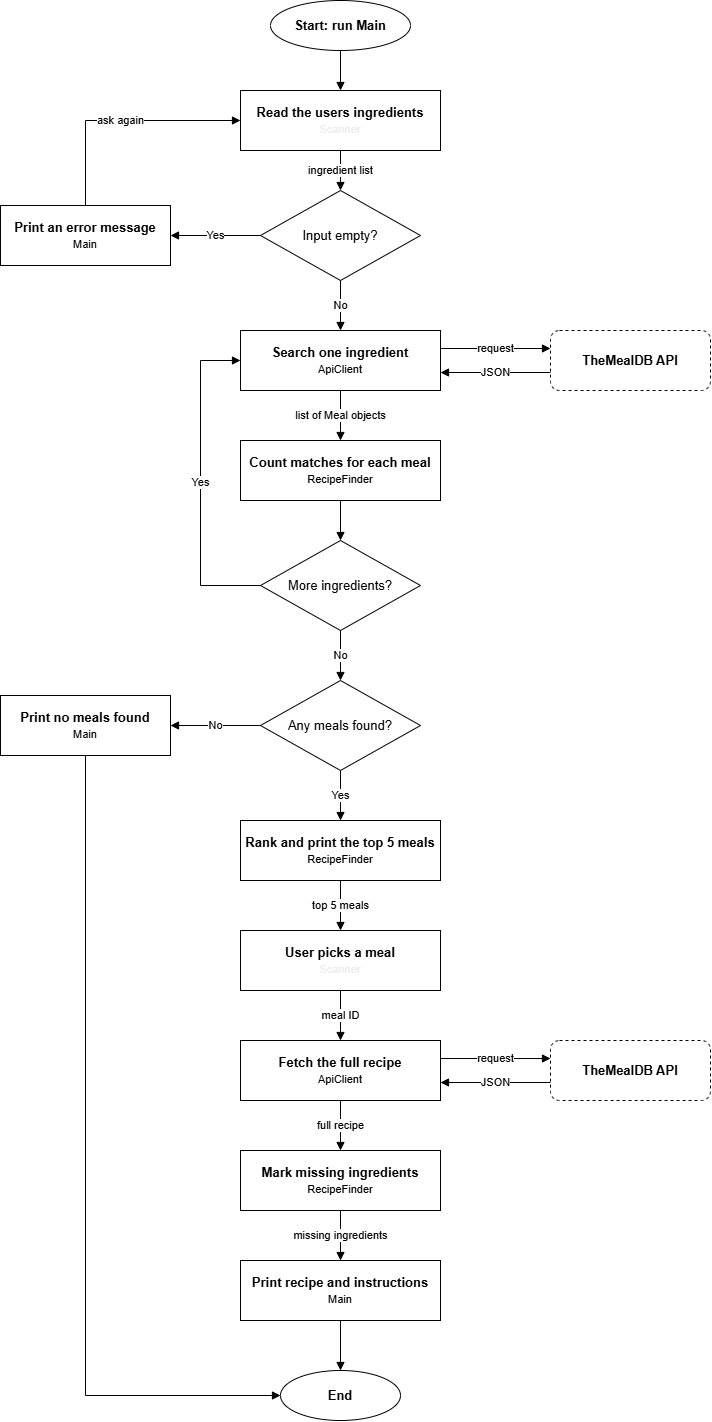

The diagram above was exported from draw.io. Its source (the exported page's mxGraphModel, read from the mxfile embedded in the PNG):
<mxGraphModel dx="567" dy="782" grid="1" gridSize="10" guides="1" tooltips="1" connect="1" arrows="1" fold="1" page="1" pageScale="1" pageWidth="850" pageHeight="1100" math="0" shadow="0">
  <root>
    <mxCell id="0" />
    <mxCell id="1" parent="0" />
    <mxCell id="laPZih9E46boookn04Ng-42" parent="1" style="ellipse;whiteSpace=wrap;html=1;fillColor=#ffffff;strokeColor=#000000;fontStyle=1;fontSize=13;" value="Start: run Main" vertex="1">
      <mxGeometry height="50" width="140" x="330" y="20" as="geometry" />
    </mxCell>
    <mxCell id="laPZih9E46boookn04Ng-43" parent="1" style="rounded=0;whiteSpace=wrap;html=1;fillColor=#ffffff;strokeColor=#000000;fontSize=13;" value="&lt;b&gt;Read the users ingredients&lt;/b&gt;&lt;br&gt;&lt;font color=&quot;#ededed&quot;&gt;&lt;span style=&quot;font-size: 11px;&quot;&gt;Scanner&lt;/span&gt;&lt;/font&gt;" vertex="1">
      <mxGeometry height="60" width="200" x="300" y="110" as="geometry" />
    </mxCell>
    <mxCell id="laPZih9E46boookn04Ng-44" parent="1" style="rhombus;whiteSpace=wrap;html=1;fillColor=#ffffff;strokeColor=#000000;fontSize=13;" value="Input empty?" vertex="1">
      <mxGeometry height="90" width="160" x="320" y="210" as="geometry" />
    </mxCell>
    <mxCell id="laPZih9E46boookn04Ng-45" parent="1" style="rounded=0;whiteSpace=wrap;html=1;fillColor=#ffffff;strokeColor=#000000;fontSize=13;" value="&lt;b&gt;Print an error message&lt;/b&gt;&lt;br&gt;&lt;font style=&quot;font-size:11px&quot; color=&quot;#000000&quot;&gt;Main&lt;/font&gt;" vertex="1">
      <mxGeometry height="60" width="170" x="60" y="225" as="geometry" />
    </mxCell>
    <mxCell id="laPZih9E46boookn04Ng-46" parent="1" style="rounded=0;whiteSpace=wrap;html=1;fillColor=#ffffff;strokeColor=#000000;fontSize=13;" value="&lt;b&gt;Search one ingredient&lt;/b&gt;&lt;br&gt;&lt;font style=&quot;font-size: 11px;&quot; color=&quot;#000000&quot;&gt;ApiClient&lt;/font&gt;" vertex="1">
      <mxGeometry height="60" width="200" x="300" y="350" as="geometry" />
    </mxCell>
    <mxCell id="laPZih9E46boookn04Ng-47" parent="1" style="rounded=1;whiteSpace=wrap;html=1;fillColor=#ffffff;strokeColor=#000000;dashed=1;fontSize=13;" value="&lt;b&gt;TheMealDB API&lt;/b&gt;" vertex="1">
      <mxGeometry height="60" width="160" x="610" y="350" as="geometry" />
    </mxCell>
    <mxCell id="laPZih9E46boookn04Ng-48" parent="1" style="rounded=0;whiteSpace=wrap;html=1;fillColor=#ffffff;strokeColor=#000000;fontSize=13;" value="&lt;b&gt;Count matches for each meal&lt;/b&gt;&lt;br&gt;&lt;font style=&quot;font-size: 11px;&quot; color=&quot;#000000&quot;&gt;RecipeFinder&lt;/font&gt;" vertex="1">
      <mxGeometry height="60" width="200" x="300" y="460" as="geometry" />
    </mxCell>
    <mxCell id="laPZih9E46boookn04Ng-49" parent="1" style="rhombus;whiteSpace=wrap;html=1;fillColor=#ffffff;strokeColor=#000000;fontSize=13;" value="More ingredients?" vertex="1">
      <mxGeometry height="90" width="160" x="320" y="560" as="geometry" />
    </mxCell>
    <mxCell id="laPZih9E46boookn04Ng-50" parent="1" style="rhombus;whiteSpace=wrap;html=1;fillColor=#ffffff;strokeColor=#000000;fontSize=13;" value="Any meals found?" vertex="1">
      <mxGeometry height="90" width="160" x="320" y="700" as="geometry" />
    </mxCell>
    <mxCell id="laPZih9E46boookn04Ng-51" parent="1" style="rounded=0;whiteSpace=wrap;html=1;fillColor=#ffffff;strokeColor=#000000;fontSize=13;" value="&lt;b&gt;Print no meals found&lt;/b&gt;&lt;br&gt;&lt;font style=&quot;font-size:11px&quot; color=&quot;#000000&quot;&gt;Main&lt;/font&gt;" vertex="1">
      <mxGeometry height="60" width="170" x="60" y="715" as="geometry" />
    </mxCell>
    <mxCell id="laPZih9E46boookn04Ng-52" parent="1" style="rounded=0;whiteSpace=wrap;html=1;fillColor=#ffffff;strokeColor=#000000;fontSize=13;" value="&lt;b&gt;Rank and print the top 5 meals&lt;/b&gt;&lt;br&gt;&lt;font style=&quot;font-size: 11px;&quot; color=&quot;#000000&quot;&gt;RecipeFinder&lt;/font&gt;" vertex="1">
      <mxGeometry height="60" width="200" x="300" y="840" as="geometry" />
    </mxCell>
    <mxCell id="laPZih9E46boookn04Ng-53" parent="1" style="rounded=0;whiteSpace=wrap;html=1;fillColor=#ffffff;strokeColor=#000000;fontSize=13;" value="&lt;b&gt;User picks a meal&lt;/b&gt;&lt;br&gt;&lt;font&gt;&lt;span style=&quot;font-size: 11px; color: light-dark(rgb(237, 237, 237), rgb(255, 255, 255));&quot;&gt;Scanner&lt;/span&gt;&lt;/font&gt;" vertex="1">
      <mxGeometry height="60" width="200" x="300" y="950" as="geometry" />
    </mxCell>
    <mxCell id="laPZih9E46boookn04Ng-54" parent="1" style="rounded=0;whiteSpace=wrap;html=1;fillColor=#ffffff;strokeColor=#000000;fontSize=13;" value="&lt;b&gt;Fetch the full recipe&lt;/b&gt;&lt;br&gt;&lt;font style=&quot;font-size: 11px;&quot; color=&quot;#000000&quot;&gt;ApiClient&lt;/font&gt;" vertex="1">
      <mxGeometry height="60" width="200" x="300" y="1060" as="geometry" />
    </mxCell>
    <mxCell id="laPZih9E46boookn04Ng-55" parent="1" style="rounded=1;whiteSpace=wrap;html=1;fillColor=#ffffff;strokeColor=#000000;dashed=1;fontSize=13;" value="&lt;b&gt;TheMealDB API&lt;/b&gt;" vertex="1">
      <mxGeometry height="60" width="160" x="610" y="1060" as="geometry" />
    </mxCell>
    <mxCell id="laPZih9E46boookn04Ng-56" parent="1" style="rounded=0;whiteSpace=wrap;html=1;fillColor=#ffffff;strokeColor=#000000;fontSize=13;" value="&lt;b&gt;Mark missing ingredients&lt;/b&gt;&lt;br&gt;&lt;font style=&quot;font-size:11px&quot; color=&quot;#000000&quot;&gt;RecipeFinder&lt;/font&gt;" vertex="1">
      <mxGeometry height="60" width="200" x="300" y="1170" as="geometry" />
    </mxCell>
    <mxCell id="laPZih9E46boookn04Ng-57" parent="1" style="rounded=0;whiteSpace=wrap;html=1;fillColor=#ffffff;strokeColor=#000000;fontSize=13;" value="&lt;b&gt;Print recipe and instructions&lt;/b&gt;&lt;br&gt;&lt;font style=&quot;font-size:11px&quot; color=&quot;#000000&quot;&gt;Main&lt;/font&gt;" vertex="1">
      <mxGeometry height="60" width="200" x="300" y="1280" as="geometry" />
    </mxCell>
    <mxCell id="laPZih9E46boookn04Ng-58" parent="1" style="ellipse;whiteSpace=wrap;html=1;fillColor=#ffffff;strokeColor=#000000;fontStyle=1;fontSize=13;" value="End" vertex="1">
      <mxGeometry height="50" width="120" x="340" y="1390" as="geometry" />
    </mxCell>
    <mxCell id="laPZih9E46boookn04Ng-59" edge="1" parent="1" source="laPZih9E46boookn04Ng-42" style="edgeStyle=orthogonalEdgeStyle;rounded=0;orthogonalLoop=1;jettySize=auto;html=1;endArrow=block;endFill=1;exitX=0.5;exitY=1;exitDx=0;exitDy=0;entryX=0.5;entryY=0;entryDx=0;entryDy=0;fontSize=11;labelBackgroundColor=#ffffff;" target="laPZih9E46boookn04Ng-43" value="">
      <mxGeometry relative="1" as="geometry" />
    </mxCell>
    <mxCell id="laPZih9E46boookn04Ng-60" edge="1" parent="1" source="laPZih9E46boookn04Ng-43" style="edgeStyle=orthogonalEdgeStyle;rounded=0;orthogonalLoop=1;jettySize=auto;html=1;endArrow=block;endFill=1;exitX=0.5;exitY=1;exitDx=0;exitDy=0;entryX=0.5;entryY=0;entryDx=0;entryDy=0;fontSize=11;labelBackgroundColor=#ffffff;" target="laPZih9E46boookn04Ng-44" value="ingredient list">
      <mxGeometry relative="1" as="geometry" />
    </mxCell>
    <mxCell id="laPZih9E46boookn04Ng-61" edge="1" parent="1" source="laPZih9E46boookn04Ng-44" style="edgeStyle=orthogonalEdgeStyle;rounded=0;orthogonalLoop=1;jettySize=auto;html=1;endArrow=block;endFill=1;exitX=0;exitY=0.5;exitDx=0;exitDy=0;entryX=1;entryY=0.5;entryDx=0;entryDy=0;fontSize=11;labelBackgroundColor=#ffffff;" target="laPZih9E46boookn04Ng-45" value="Yes">
      <mxGeometry relative="1" as="geometry" />
    </mxCell>
    <mxCell id="laPZih9E46boookn04Ng-62" edge="1" parent="1" source="laPZih9E46boookn04Ng-45" style="edgeStyle=orthogonalEdgeStyle;rounded=0;orthogonalLoop=1;jettySize=auto;html=1;endArrow=block;endFill=1;exitX=0.5;exitY=0;exitDx=0;exitDy=0;entryX=0;entryY=0.5;entryDx=0;entryDy=0;fontSize=11;labelBackgroundColor=#ffffff;" target="laPZih9E46boookn04Ng-43" value="ask again">
      <mxGeometry relative="1" as="geometry">
        <Array as="points">
          <mxPoint x="145" y="140" />
        </Array>
      </mxGeometry>
    </mxCell>
    <mxCell id="laPZih9E46boookn04Ng-63" edge="1" parent="1" source="laPZih9E46boookn04Ng-44" style="edgeStyle=orthogonalEdgeStyle;rounded=0;orthogonalLoop=1;jettySize=auto;html=1;endArrow=block;endFill=1;exitX=0.5;exitY=1;exitDx=0;exitDy=0;entryX=0.5;entryY=0;entryDx=0;entryDy=0;fontSize=11;labelBackgroundColor=#ffffff;" target="laPZih9E46boookn04Ng-46" value="No">
      <mxGeometry relative="1" as="geometry" />
    </mxCell>
    <mxCell id="laPZih9E46boookn04Ng-64" edge="1" parent="1" source="laPZih9E46boookn04Ng-46" style="edgeStyle=orthogonalEdgeStyle;rounded=0;orthogonalLoop=1;jettySize=auto;html=1;endArrow=block;endFill=1;exitX=1;exitY=0.3;exitDx=0;exitDy=0;entryX=0;entryY=0.3;entryDx=0;entryDy=0;fontSize=11;labelBackgroundColor=#ffffff;" target="laPZih9E46boookn04Ng-47" value="request">
      <mxGeometry relative="1" as="geometry" />
    </mxCell>
    <mxCell id="laPZih9E46boookn04Ng-65" edge="1" parent="1" source="laPZih9E46boookn04Ng-47" style="edgeStyle=orthogonalEdgeStyle;rounded=0;orthogonalLoop=1;jettySize=auto;html=1;endArrow=block;endFill=1;exitX=0;exitY=0.7;exitDx=0;exitDy=0;entryX=1;entryY=0.7;entryDx=0;entryDy=0;fontSize=11;labelBackgroundColor=#ffffff;" target="laPZih9E46boookn04Ng-46" value="JSON">
      <mxGeometry relative="1" as="geometry" />
    </mxCell>
    <mxCell id="laPZih9E46boookn04Ng-66" edge="1" parent="1" source="laPZih9E46boookn04Ng-46" style="edgeStyle=orthogonalEdgeStyle;rounded=0;orthogonalLoop=1;jettySize=auto;html=1;endArrow=block;endFill=1;exitX=0.5;exitY=1;exitDx=0;exitDy=0;entryX=0.5;entryY=0;entryDx=0;entryDy=0;fontSize=11;labelBackgroundColor=#ffffff;" target="laPZih9E46boookn04Ng-48" value="list of Meal objects">
      <mxGeometry relative="1" as="geometry" />
    </mxCell>
    <mxCell id="laPZih9E46boookn04Ng-67" edge="1" parent="1" source="laPZih9E46boookn04Ng-48" style="edgeStyle=orthogonalEdgeStyle;rounded=0;orthogonalLoop=1;jettySize=auto;html=1;endArrow=block;endFill=1;exitX=0.5;exitY=1;exitDx=0;exitDy=0;entryX=0.5;entryY=0;entryDx=0;entryDy=0;fontSize=11;labelBackgroundColor=#ffffff;" target="laPZih9E46boookn04Ng-49" value="">
      <mxGeometry relative="1" as="geometry" />
    </mxCell>
    <mxCell id="laPZih9E46boookn04Ng-68" edge="1" parent="1" source="laPZih9E46boookn04Ng-49" style="edgeStyle=orthogonalEdgeStyle;rounded=0;orthogonalLoop=1;jettySize=auto;html=1;endArrow=block;endFill=1;exitX=0;exitY=0.5;exitDx=0;exitDy=0;entryX=0;entryY=0.5;entryDx=0;entryDy=0;fontSize=11;labelBackgroundColor=#ffffff;" target="laPZih9E46boookn04Ng-46" value="Yes">
      <mxGeometry relative="1" as="geometry">
        <Array as="points">
          <mxPoint x="260" y="605" />
          <mxPoint x="260" y="380" />
        </Array>
      </mxGeometry>
    </mxCell>
    <mxCell id="laPZih9E46boookn04Ng-69" edge="1" parent="1" source="laPZih9E46boookn04Ng-49" style="edgeStyle=orthogonalEdgeStyle;rounded=0;orthogonalLoop=1;jettySize=auto;html=1;endArrow=block;endFill=1;exitX=0.5;exitY=1;exitDx=0;exitDy=0;entryX=0.5;entryY=0;entryDx=0;entryDy=0;fontSize=11;labelBackgroundColor=#ffffff;" target="laPZih9E46boookn04Ng-50" value="No">
      <mxGeometry relative="1" as="geometry" />
    </mxCell>
    <mxCell id="laPZih9E46boookn04Ng-70" edge="1" parent="1" source="laPZih9E46boookn04Ng-50" style="edgeStyle=orthogonalEdgeStyle;rounded=0;orthogonalLoop=1;jettySize=auto;html=1;endArrow=block;endFill=1;exitX=0;exitY=0.5;exitDx=0;exitDy=0;entryX=1;entryY=0.5;entryDx=0;entryDy=0;fontSize=11;labelBackgroundColor=#ffffff;" target="laPZih9E46boookn04Ng-51" value="No">
      <mxGeometry relative="1" as="geometry" />
    </mxCell>
    <mxCell id="laPZih9E46boookn04Ng-71" edge="1" parent="1" source="laPZih9E46boookn04Ng-51" style="edgeStyle=orthogonalEdgeStyle;rounded=0;orthogonalLoop=1;jettySize=auto;html=1;endArrow=block;endFill=1;exitX=0.5;exitY=1;exitDx=0;exitDy=0;entryX=0;entryY=0.5;entryDx=0;entryDy=0;fontSize=11;labelBackgroundColor=#ffffff;" target="laPZih9E46boookn04Ng-58" value="">
      <mxGeometry relative="1" as="geometry">
        <Array as="points">
          <mxPoint x="145" y="1415" />
        </Array>
      </mxGeometry>
    </mxCell>
    <mxCell id="laPZih9E46boookn04Ng-72" edge="1" parent="1" source="laPZih9E46boookn04Ng-50" style="edgeStyle=orthogonalEdgeStyle;rounded=0;orthogonalLoop=1;jettySize=auto;html=1;endArrow=block;endFill=1;exitX=0.5;exitY=1;exitDx=0;exitDy=0;entryX=0.5;entryY=0;entryDx=0;entryDy=0;fontSize=11;labelBackgroundColor=#ffffff;" target="laPZih9E46boookn04Ng-52" value="Yes">
      <mxGeometry relative="1" as="geometry" />
    </mxCell>
    <mxCell id="laPZih9E46boookn04Ng-73" edge="1" parent="1" source="laPZih9E46boookn04Ng-52" style="edgeStyle=orthogonalEdgeStyle;rounded=0;orthogonalLoop=1;jettySize=auto;html=1;endArrow=block;endFill=1;exitX=0.5;exitY=1;exitDx=0;exitDy=0;entryX=0.5;entryY=0;entryDx=0;entryDy=0;fontSize=11;labelBackgroundColor=#ffffff;" target="laPZih9E46boookn04Ng-53" value="top 5 meals">
      <mxGeometry relative="1" as="geometry" />
    </mxCell>
    <mxCell id="laPZih9E46boookn04Ng-74" edge="1" parent="1" source="laPZih9E46boookn04Ng-53" style="edgeStyle=orthogonalEdgeStyle;rounded=0;orthogonalLoop=1;jettySize=auto;html=1;endArrow=block;endFill=1;exitX=0.5;exitY=1;exitDx=0;exitDy=0;entryX=0.5;entryY=0;entryDx=0;entryDy=0;fontSize=11;labelBackgroundColor=#ffffff;" target="laPZih9E46boookn04Ng-54" value="meal ID">
      <mxGeometry relative="1" as="geometry" />
    </mxCell>
    <mxCell id="laPZih9E46boookn04Ng-75" edge="1" parent="1" source="laPZih9E46boookn04Ng-54" style="edgeStyle=orthogonalEdgeStyle;rounded=0;orthogonalLoop=1;jettySize=auto;html=1;endArrow=block;endFill=1;exitX=1;exitY=0.3;exitDx=0;exitDy=0;entryX=0;entryY=0.3;entryDx=0;entryDy=0;fontSize=11;labelBackgroundColor=#ffffff;" target="laPZih9E46boookn04Ng-55" value="request">
      <mxGeometry relative="1" as="geometry" />
    </mxCell>
    <mxCell id="laPZih9E46boookn04Ng-76" edge="1" parent="1" source="laPZih9E46boookn04Ng-55" style="edgeStyle=orthogonalEdgeStyle;rounded=0;orthogonalLoop=1;jettySize=auto;html=1;endArrow=block;endFill=1;exitX=0;exitY=0.7;exitDx=0;exitDy=0;entryX=1;entryY=0.7;entryDx=0;entryDy=0;fontSize=11;labelBackgroundColor=#ffffff;" target="laPZih9E46boookn04Ng-54" value="JSON">
      <mxGeometry relative="1" as="geometry" />
    </mxCell>
    <mxCell id="laPZih9E46boookn04Ng-77" edge="1" parent="1" source="laPZih9E46boookn04Ng-54" style="edgeStyle=orthogonalEdgeStyle;rounded=0;orthogonalLoop=1;jettySize=auto;html=1;endArrow=block;endFill=1;exitX=0.5;exitY=1;exitDx=0;exitDy=0;entryX=0.5;entryY=0;entryDx=0;entryDy=0;fontSize=11;labelBackgroundColor=#ffffff;" target="laPZih9E46boookn04Ng-56" value="full recipe">
      <mxGeometry relative="1" as="geometry" />
    </mxCell>
    <mxCell id="laPZih9E46boookn04Ng-78" edge="1" parent="1" source="laPZih9E46boookn04Ng-56" style="edgeStyle=orthogonalEdgeStyle;rounded=0;orthogonalLoop=1;jettySize=auto;html=1;endArrow=block;endFill=1;exitX=0.5;exitY=1;exitDx=0;exitDy=0;entryX=0.5;entryY=0;entryDx=0;entryDy=0;fontSize=11;labelBackgroundColor=#ffffff;" target="laPZih9E46boookn04Ng-57" value="missing ingredients">
      <mxGeometry relative="1" as="geometry" />
    </mxCell>
    <mxCell id="laPZih9E46boookn04Ng-79" edge="1" parent="1" source="laPZih9E46boookn04Ng-57" style="edgeStyle=orthogonalEdgeStyle;rounded=0;orthogonalLoop=1;jettySize=auto;html=1;endArrow=block;endFill=1;exitX=0.5;exitY=1;exitDx=0;exitDy=0;entryX=0.5;entryY=0;entryDx=0;entryDy=0;fontSize=11;labelBackgroundColor=#ffffff;" target="laPZih9E46boookn04Ng-58" value="">
      <mxGeometry relative="1" as="geometry" />
    </mxCell>
  </root>
</mxGraphModel>